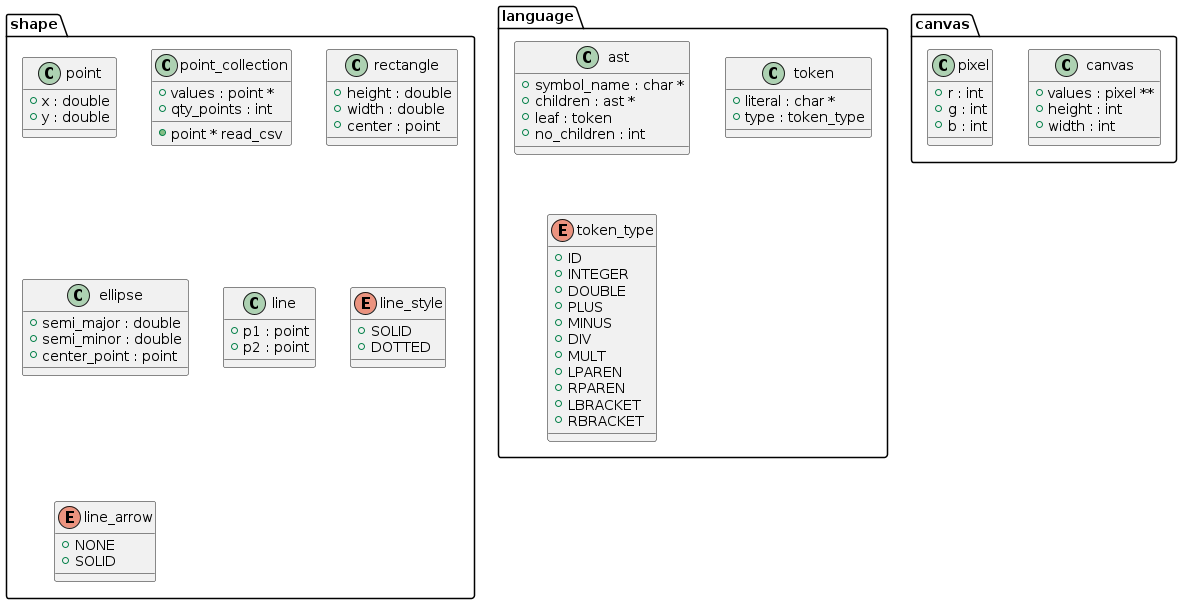

The diagram above was rendered by PlantUML. Its source (embedded in the PNG):
@startuml

package canvas {
  class canvas {
    {field} + values : pixel **
    {field} + height : int
    {field} + width : int
  }

  class pixel {
    {field} + r : int
    {field} + g : int
    {field} + b : int
  }
}

package shape {
  class point {
     {field} + x : double
     {field} + y : double
  }

  class point_collection {
     {field} + values : point *
     {field} + qty_points : int
    {method} + point * read_csv
  }

  class rectangle {
    {field} + height : double
    {field} + width : double
    {field} + center : point
  }

  class ellipse {
    {field} + semi_major : double
    {field} + semi_minor : double
    {field} + center_point : point
  }

  class line {
    {field} + p1 : point
    {field} + p2 : point
  }

  enum line_style {
    {field} + SOLID
    {field} + DOTTED
  }

  enum line_arrow {
    {field} + NONE
    {field} + SOLID
  }
}

package language {
  class ast {
    {field} + symbol_name : char *
    {field} + children : ast *
    {field} + leaf : token
    {field} + no_children : int
  }

  class token {
    {field} + literal : char *
    {field} + type : token_type
  }

  enum token_type {
    {field} + ID
    {field} + INTEGER
    {field} + DOUBLE
    {field} + PLUS
    {field} + MINUS
    {field} + DIV
    {field} + MULT
    {field} + LPAREN
    {field} + RPAREN
    {field} + LBRACKET
    {field} + RBRACKET
  }
}

@enduml